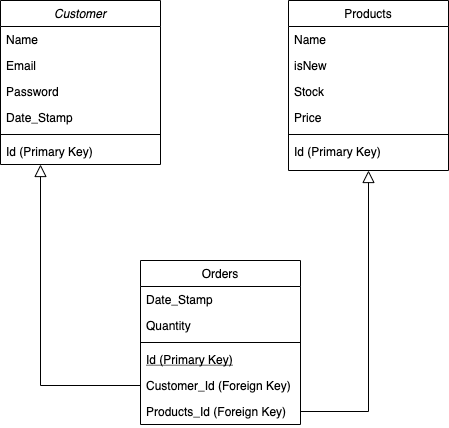

The diagram above was exported from draw.io. Its source (the exported page's mxGraphModel, read from the mxfile embedded in the PNG):
<mxGraphModel dx="872" dy="877" grid="1" gridSize="10" guides="1" tooltips="1" connect="1" arrows="1" fold="1" page="1" pageScale="1" pageWidth="827" pageHeight="1169" math="0" shadow="0">
  <root>
    <mxCell id="WIyWlLk6GJQsqaUBKTNV-0" />
    <mxCell id="WIyWlLk6GJQsqaUBKTNV-1" parent="WIyWlLk6GJQsqaUBKTNV-0" />
    <mxCell id="zkfFHV4jXpPFQw0GAbJ--0" value="Customer" style="swimlane;fontStyle=2;align=center;verticalAlign=top;childLayout=stackLayout;horizontal=1;startSize=26;horizontalStack=0;resizeParent=1;resizeLast=0;collapsible=1;marginBottom=0;rounded=0;shadow=0;strokeWidth=1;" parent="WIyWlLk6GJQsqaUBKTNV-1" vertex="1">
      <mxGeometry x="220" y="120" width="160" height="164" as="geometry">
        <mxRectangle x="230" y="140" width="160" height="26" as="alternateBounds" />
      </mxGeometry>
    </mxCell>
    <mxCell id="zkfFHV4jXpPFQw0GAbJ--1" value="Name" style="text;align=left;verticalAlign=top;spacingLeft=4;spacingRight=4;overflow=hidden;rotatable=0;points=[[0,0.5],[1,0.5]];portConstraint=eastwest;" parent="zkfFHV4jXpPFQw0GAbJ--0" vertex="1">
      <mxGeometry y="26" width="160" height="26" as="geometry" />
    </mxCell>
    <mxCell id="zkfFHV4jXpPFQw0GAbJ--2" value="Email" style="text;align=left;verticalAlign=top;spacingLeft=4;spacingRight=4;overflow=hidden;rotatable=0;points=[[0,0.5],[1,0.5]];portConstraint=eastwest;rounded=0;shadow=0;html=0;" parent="zkfFHV4jXpPFQw0GAbJ--0" vertex="1">
      <mxGeometry y="52" width="160" height="26" as="geometry" />
    </mxCell>
    <mxCell id="zkfFHV4jXpPFQw0GAbJ--3" value="Password" style="text;align=left;verticalAlign=top;spacingLeft=4;spacingRight=4;overflow=hidden;rotatable=0;points=[[0,0.5],[1,0.5]];portConstraint=eastwest;rounded=0;shadow=0;html=0;" parent="zkfFHV4jXpPFQw0GAbJ--0" vertex="1">
      <mxGeometry y="78" width="160" height="26" as="geometry" />
    </mxCell>
    <mxCell id="-KGMlbOvb_rQLtF4W8mM-0" value="Date_Stamp" style="text;align=left;verticalAlign=top;spacingLeft=4;spacingRight=4;overflow=hidden;rotatable=0;points=[[0,0.5],[1,0.5]];portConstraint=eastwest;rounded=0;shadow=0;html=0;" parent="zkfFHV4jXpPFQw0GAbJ--0" vertex="1">
      <mxGeometry y="104" width="160" height="26" as="geometry" />
    </mxCell>
    <mxCell id="zkfFHV4jXpPFQw0GAbJ--4" value="" style="line;html=1;strokeWidth=1;align=left;verticalAlign=middle;spacingTop=-1;spacingLeft=3;spacingRight=3;rotatable=0;labelPosition=right;points=[];portConstraint=eastwest;" parent="zkfFHV4jXpPFQw0GAbJ--0" vertex="1">
      <mxGeometry y="130" width="160" height="8" as="geometry" />
    </mxCell>
    <mxCell id="zkfFHV4jXpPFQw0GAbJ--5" value="Id (Primary Key)" style="text;align=left;verticalAlign=top;spacingLeft=4;spacingRight=4;overflow=hidden;rotatable=0;points=[[0,0.5],[1,0.5]];portConstraint=eastwest;" parent="zkfFHV4jXpPFQw0GAbJ--0" vertex="1">
      <mxGeometry y="138" width="160" height="26" as="geometry" />
    </mxCell>
    <mxCell id="zkfFHV4jXpPFQw0GAbJ--6" value="Orders" style="swimlane;fontStyle=0;align=center;verticalAlign=top;childLayout=stackLayout;horizontal=1;startSize=26;horizontalStack=0;resizeParent=1;resizeLast=0;collapsible=1;marginBottom=0;rounded=0;shadow=0;strokeWidth=1;" parent="WIyWlLk6GJQsqaUBKTNV-1" vertex="1">
      <mxGeometry x="360" y="380" width="160" height="164" as="geometry">
        <mxRectangle x="130" y="380" width="160" height="26" as="alternateBounds" />
      </mxGeometry>
    </mxCell>
    <mxCell id="zkfFHV4jXpPFQw0GAbJ--7" value="Date_Stamp" style="text;align=left;verticalAlign=top;spacingLeft=4;spacingRight=4;overflow=hidden;rotatable=0;points=[[0,0.5],[1,0.5]];portConstraint=eastwest;" parent="zkfFHV4jXpPFQw0GAbJ--6" vertex="1">
      <mxGeometry y="26" width="160" height="26" as="geometry" />
    </mxCell>
    <mxCell id="zkfFHV4jXpPFQw0GAbJ--8" value="Quantity" style="text;align=left;verticalAlign=top;spacingLeft=4;spacingRight=4;overflow=hidden;rotatable=0;points=[[0,0.5],[1,0.5]];portConstraint=eastwest;rounded=0;shadow=0;html=0;" parent="zkfFHV4jXpPFQw0GAbJ--6" vertex="1">
      <mxGeometry y="52" width="160" height="26" as="geometry" />
    </mxCell>
    <mxCell id="zkfFHV4jXpPFQw0GAbJ--9" value="" style="line;html=1;strokeWidth=1;align=left;verticalAlign=middle;spacingTop=-1;spacingLeft=3;spacingRight=3;rotatable=0;labelPosition=right;points=[];portConstraint=eastwest;" parent="zkfFHV4jXpPFQw0GAbJ--6" vertex="1">
      <mxGeometry y="78" width="160" height="8" as="geometry" />
    </mxCell>
    <mxCell id="zkfFHV4jXpPFQw0GAbJ--10" value="Id (Primary Key)" style="text;align=left;verticalAlign=top;spacingLeft=4;spacingRight=4;overflow=hidden;rotatable=0;points=[[0,0.5],[1,0.5]];portConstraint=eastwest;fontStyle=4" parent="zkfFHV4jXpPFQw0GAbJ--6" vertex="1">
      <mxGeometry y="86" width="160" height="26" as="geometry" />
    </mxCell>
    <mxCell id="zkfFHV4jXpPFQw0GAbJ--11" value="Customer_Id (Foreign Key)" style="text;align=left;verticalAlign=top;spacingLeft=4;spacingRight=4;overflow=hidden;rotatable=0;points=[[0,0.5],[1,0.5]];portConstraint=eastwest;" parent="zkfFHV4jXpPFQw0GAbJ--6" vertex="1">
      <mxGeometry y="112" width="160" height="26" as="geometry" />
    </mxCell>
    <mxCell id="-KGMlbOvb_rQLtF4W8mM-1" value="Products_Id (Foreign Key)" style="text;align=left;verticalAlign=top;spacingLeft=4;spacingRight=4;overflow=hidden;rotatable=0;points=[[0,0.5],[1,0.5]];portConstraint=eastwest;" parent="zkfFHV4jXpPFQw0GAbJ--6" vertex="1">
      <mxGeometry y="138" width="160" height="26" as="geometry" />
    </mxCell>
    <mxCell id="zkfFHV4jXpPFQw0GAbJ--12" value="" style="endArrow=block;endSize=10;endFill=0;shadow=0;strokeWidth=1;rounded=0;edgeStyle=elbowEdgeStyle;elbow=vertical;exitX=0;exitY=0.5;exitDx=0;exitDy=0;" parent="WIyWlLk6GJQsqaUBKTNV-1" source="zkfFHV4jXpPFQw0GAbJ--11" target="zkfFHV4jXpPFQw0GAbJ--0" edge="1">
      <mxGeometry width="160" relative="1" as="geometry">
        <mxPoint x="200" y="203" as="sourcePoint" />
        <mxPoint x="200" y="203" as="targetPoint" />
        <Array as="points">
          <mxPoint x="260" y="505" />
        </Array>
      </mxGeometry>
    </mxCell>
    <mxCell id="zkfFHV4jXpPFQw0GAbJ--17" value="Products" style="swimlane;fontStyle=0;align=center;verticalAlign=top;childLayout=stackLayout;horizontal=1;startSize=26;horizontalStack=0;resizeParent=1;resizeLast=0;collapsible=1;marginBottom=0;rounded=0;shadow=0;strokeWidth=1;" parent="WIyWlLk6GJQsqaUBKTNV-1" vertex="1">
      <mxGeometry x="508" y="120" width="160" height="170" as="geometry">
        <mxRectangle x="550" y="140" width="160" height="26" as="alternateBounds" />
      </mxGeometry>
    </mxCell>
    <mxCell id="zkfFHV4jXpPFQw0GAbJ--18" value="Name" style="text;align=left;verticalAlign=top;spacingLeft=4;spacingRight=4;overflow=hidden;rotatable=0;points=[[0,0.5],[1,0.5]];portConstraint=eastwest;" parent="zkfFHV4jXpPFQw0GAbJ--17" vertex="1">
      <mxGeometry y="26" width="160" height="26" as="geometry" />
    </mxCell>
    <mxCell id="zkfFHV4jXpPFQw0GAbJ--19" value="isNew" style="text;align=left;verticalAlign=top;spacingLeft=4;spacingRight=4;overflow=hidden;rotatable=0;points=[[0,0.5],[1,0.5]];portConstraint=eastwest;rounded=0;shadow=0;html=0;" parent="zkfFHV4jXpPFQw0GAbJ--17" vertex="1">
      <mxGeometry y="52" width="160" height="26" as="geometry" />
    </mxCell>
    <mxCell id="zkfFHV4jXpPFQw0GAbJ--20" value="Stock" style="text;align=left;verticalAlign=top;spacingLeft=4;spacingRight=4;overflow=hidden;rotatable=0;points=[[0,0.5],[1,0.5]];portConstraint=eastwest;rounded=0;shadow=0;html=0;" parent="zkfFHV4jXpPFQw0GAbJ--17" vertex="1">
      <mxGeometry y="78" width="160" height="26" as="geometry" />
    </mxCell>
    <mxCell id="zkfFHV4jXpPFQw0GAbJ--21" value="Price" style="text;align=left;verticalAlign=top;spacingLeft=4;spacingRight=4;overflow=hidden;rotatable=0;points=[[0,0.5],[1,0.5]];portConstraint=eastwest;rounded=0;shadow=0;html=0;" parent="zkfFHV4jXpPFQw0GAbJ--17" vertex="1">
      <mxGeometry y="104" width="160" height="26" as="geometry" />
    </mxCell>
    <mxCell id="zkfFHV4jXpPFQw0GAbJ--23" value="" style="line;html=1;strokeWidth=1;align=left;verticalAlign=middle;spacingTop=-1;spacingLeft=3;spacingRight=3;rotatable=0;labelPosition=right;points=[];portConstraint=eastwest;" parent="zkfFHV4jXpPFQw0GAbJ--17" vertex="1">
      <mxGeometry y="130" width="160" height="8" as="geometry" />
    </mxCell>
    <mxCell id="zkfFHV4jXpPFQw0GAbJ--24" value="Id (Primary Key)" style="text;align=left;verticalAlign=top;spacingLeft=4;spacingRight=4;overflow=hidden;rotatable=0;points=[[0,0.5],[1,0.5]];portConstraint=eastwest;" parent="zkfFHV4jXpPFQw0GAbJ--17" vertex="1">
      <mxGeometry y="138" width="160" height="26" as="geometry" />
    </mxCell>
    <mxCell id="-KGMlbOvb_rQLtF4W8mM-2" value="" style="endArrow=block;endSize=10;endFill=0;shadow=0;strokeWidth=1;rounded=0;edgeStyle=elbowEdgeStyle;elbow=vertical;entryX=0.5;entryY=1;entryDx=0;entryDy=0;exitX=1;exitY=0.5;exitDx=0;exitDy=0;" parent="WIyWlLk6GJQsqaUBKTNV-1" source="-KGMlbOvb_rQLtF4W8mM-1" target="zkfFHV4jXpPFQw0GAbJ--17" edge="1">
      <mxGeometry width="160" relative="1" as="geometry">
        <mxPoint x="440" y="380" as="sourcePoint" />
        <mxPoint x="310" y="294" as="targetPoint" />
        <Array as="points">
          <mxPoint x="588" y="531" />
        </Array>
      </mxGeometry>
    </mxCell>
  </root>
</mxGraphModel>